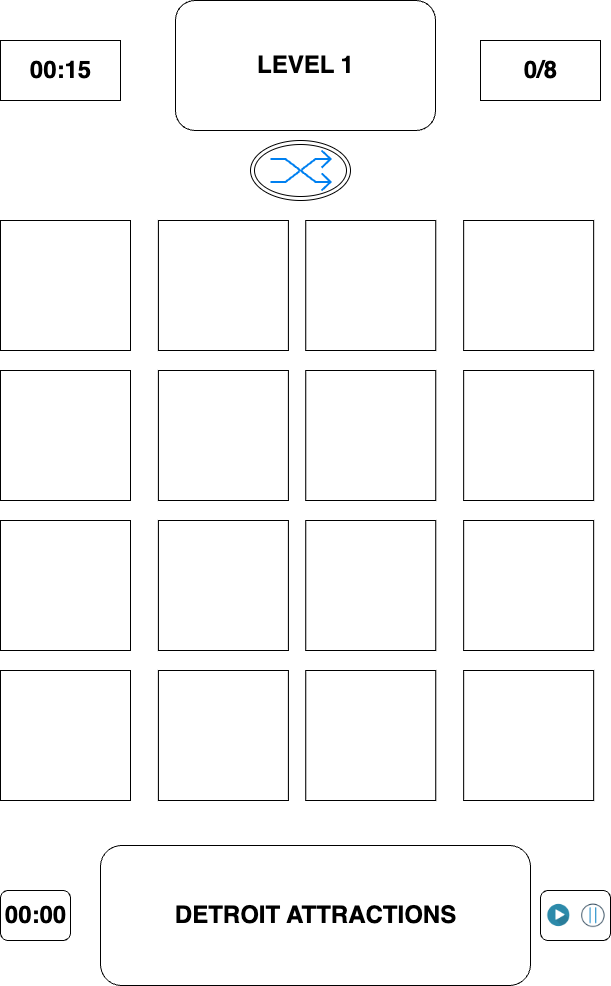

The diagram above was exported from draw.io. Its source (the exported page's mxGraphModel, read from the mxfile embedded in the PNG):
<mxGraphModel dx="876" dy="1359" grid="1" gridSize="10" guides="1" tooltips="1" connect="1" arrows="1" fold="1" page="1" pageScale="1" pageWidth="850" pageHeight="1100" math="0" shadow="0">
  <root>
    <mxCell id="0" />
    <mxCell id="1" style="locked=1;" parent="0" />
    <mxCell id="XeJBTTpiMSOOHTMOzok_-27" value="" style="group" parent="1" vertex="1" connectable="0">
      <mxGeometry x="120" y="300" width="600" height="580" as="geometry" />
    </mxCell>
    <mxCell id="XeJBTTpiMSOOHTMOzok_-6" value="" style="whiteSpace=wrap;html=1;aspect=fixed;" parent="XeJBTTpiMSOOHTMOzok_-27" vertex="1">
      <mxGeometry width="130" height="130" as="geometry" />
    </mxCell>
    <mxCell id="XeJBTTpiMSOOHTMOzok_-7" value="" style="whiteSpace=wrap;html=1;aspect=fixed;" parent="XeJBTTpiMSOOHTMOzok_-27" vertex="1">
      <mxGeometry x="157.89473684210526" width="130" height="130" as="geometry" />
    </mxCell>
    <mxCell id="XeJBTTpiMSOOHTMOzok_-8" value="" style="whiteSpace=wrap;html=1;aspect=fixed;" parent="XeJBTTpiMSOOHTMOzok_-27" vertex="1">
      <mxGeometry x="305.2631578947368" width="130" height="130" as="geometry" />
    </mxCell>
    <mxCell id="XeJBTTpiMSOOHTMOzok_-9" value="" style="whiteSpace=wrap;html=1;aspect=fixed;" parent="XeJBTTpiMSOOHTMOzok_-27" vertex="1">
      <mxGeometry x="463.15789473684214" width="130" height="130" as="geometry" />
    </mxCell>
    <mxCell id="XeJBTTpiMSOOHTMOzok_-11" value="" style="whiteSpace=wrap;html=1;aspect=fixed;" parent="XeJBTTpiMSOOHTMOzok_-27" vertex="1">
      <mxGeometry y="150" width="130" height="130" as="geometry" />
    </mxCell>
    <mxCell id="XeJBTTpiMSOOHTMOzok_-12" value="" style="whiteSpace=wrap;html=1;aspect=fixed;" parent="XeJBTTpiMSOOHTMOzok_-27" vertex="1">
      <mxGeometry x="157.89473684210526" y="150" width="130" height="130" as="geometry" />
    </mxCell>
    <mxCell id="XeJBTTpiMSOOHTMOzok_-13" value="" style="whiteSpace=wrap;html=1;aspect=fixed;" parent="XeJBTTpiMSOOHTMOzok_-27" vertex="1">
      <mxGeometry x="305.2631578947368" y="150" width="130" height="130" as="geometry" />
    </mxCell>
    <mxCell id="XeJBTTpiMSOOHTMOzok_-14" value="" style="whiteSpace=wrap;html=1;aspect=fixed;" parent="XeJBTTpiMSOOHTMOzok_-27" vertex="1">
      <mxGeometry x="463.15789473684214" y="150" width="130" height="130" as="geometry" />
    </mxCell>
    <mxCell id="XeJBTTpiMSOOHTMOzok_-19" value="" style="whiteSpace=wrap;html=1;aspect=fixed;" parent="XeJBTTpiMSOOHTMOzok_-27" vertex="1">
      <mxGeometry y="300" width="130" height="130" as="geometry" />
    </mxCell>
    <mxCell id="XeJBTTpiMSOOHTMOzok_-20" value="" style="whiteSpace=wrap;html=1;aspect=fixed;" parent="XeJBTTpiMSOOHTMOzok_-27" vertex="1">
      <mxGeometry x="157.89473684210526" y="300" width="130" height="130" as="geometry" />
    </mxCell>
    <mxCell id="XeJBTTpiMSOOHTMOzok_-21" value="" style="whiteSpace=wrap;html=1;aspect=fixed;" parent="XeJBTTpiMSOOHTMOzok_-27" vertex="1">
      <mxGeometry x="305.2631578947368" y="300" width="130" height="130" as="geometry" />
    </mxCell>
    <mxCell id="XeJBTTpiMSOOHTMOzok_-22" value="" style="whiteSpace=wrap;html=1;aspect=fixed;" parent="XeJBTTpiMSOOHTMOzok_-27" vertex="1">
      <mxGeometry x="463.15789473684214" y="300" width="130" height="130" as="geometry" />
    </mxCell>
    <mxCell id="XeJBTTpiMSOOHTMOzok_-23" value="" style="whiteSpace=wrap;html=1;aspect=fixed;" parent="XeJBTTpiMSOOHTMOzok_-27" vertex="1">
      <mxGeometry y="450" width="130" height="130" as="geometry" />
    </mxCell>
    <mxCell id="XeJBTTpiMSOOHTMOzok_-24" value="" style="whiteSpace=wrap;html=1;aspect=fixed;" parent="XeJBTTpiMSOOHTMOzok_-27" vertex="1">
      <mxGeometry x="157.89473684210526" y="450" width="130" height="130" as="geometry" />
    </mxCell>
    <mxCell id="XeJBTTpiMSOOHTMOzok_-25" value="" style="whiteSpace=wrap;html=1;aspect=fixed;" parent="XeJBTTpiMSOOHTMOzok_-27" vertex="1">
      <mxGeometry x="305.2631578947368" y="450" width="130" height="130" as="geometry" />
    </mxCell>
    <mxCell id="XeJBTTpiMSOOHTMOzok_-26" value="" style="whiteSpace=wrap;html=1;aspect=fixed;" parent="XeJBTTpiMSOOHTMOzok_-27" vertex="1">
      <mxGeometry x="463.15789473684214" y="450" width="130" height="130" as="geometry" />
    </mxCell>
    <mxCell id="XeJBTTpiMSOOHTMOzok_-28" value="" style="rounded=0;whiteSpace=wrap;html=1;" parent="1" vertex="1">
      <mxGeometry x="120" y="120" width="120" height="60" as="geometry" />
    </mxCell>
    <mxCell id="XeJBTTpiMSOOHTMOzok_-29" value="" style="rounded=0;whiteSpace=wrap;html=1;" parent="1" vertex="1">
      <mxGeometry x="600" y="120" width="120" height="60" as="geometry" />
    </mxCell>
    <mxCell id="XeJBTTpiMSOOHTMOzok_-30" value="" style="rounded=1;whiteSpace=wrap;html=1;" parent="1" vertex="1">
      <mxGeometry x="295" y="80" width="260" height="130" as="geometry" />
    </mxCell>
    <mxCell id="XeJBTTpiMSOOHTMOzok_-31" value="" style="rounded=1;whiteSpace=wrap;html=1;" parent="1" vertex="1">
      <mxGeometry x="220" y="925" width="430" height="140" as="geometry" />
    </mxCell>
    <mxCell id="XeJBTTpiMSOOHTMOzok_-33" value="" style="rounded=1;whiteSpace=wrap;html=1;" parent="1" vertex="1">
      <mxGeometry x="120" y="970" width="70" height="50" as="geometry" />
    </mxCell>
    <mxCell id="XeJBTTpiMSOOHTMOzok_-34" value="" style="rounded=1;whiteSpace=wrap;html=1;" parent="1" vertex="1">
      <mxGeometry x="660" y="970" width="70" height="50" as="geometry" />
    </mxCell>
    <mxCell id="3NkqHm4MvQmC6QCeGdOc-1" value="" style="ellipse;shape=doubleEllipse;whiteSpace=wrap;html=1;" vertex="1" parent="1">
      <mxGeometry x="370" y="220" width="100" height="60" as="geometry" />
    </mxCell>
    <mxCell id="3NkqHm4MvQmC6QCeGdOc-2" value="Text box" parent="0" />
    <mxCell id="3NkqHm4MvQmC6QCeGdOc-3" value="LEVEL 1" style="text;strokeColor=none;fillColor=none;html=1;fontSize=24;fontStyle=1;verticalAlign=middle;align=center;" vertex="1" parent="3NkqHm4MvQmC6QCeGdOc-2">
      <mxGeometry x="310" y="110" width="230" height="70" as="geometry" />
    </mxCell>
    <mxCell id="3NkqHm4MvQmC6QCeGdOc-4" value="00:15" style="text;strokeColor=none;fillColor=none;html=1;fontSize=24;fontStyle=1;verticalAlign=middle;align=center;" vertex="1" parent="3NkqHm4MvQmC6QCeGdOc-2">
      <mxGeometry x="130" y="130" width="100" height="40" as="geometry" />
    </mxCell>
    <mxCell id="3NkqHm4MvQmC6QCeGdOc-5" value="0/8" style="text;strokeColor=none;fillColor=none;html=1;fontSize=24;fontStyle=1;verticalAlign=middle;align=center;" vertex="1" parent="3NkqHm4MvQmC6QCeGdOc-2">
      <mxGeometry x="610" y="130" width="100" height="40" as="geometry" />
    </mxCell>
    <mxCell id="3NkqHm4MvQmC6QCeGdOc-6" value="DETROIT ATTRACTIONS" style="text;strokeColor=none;fillColor=none;html=1;fontSize=24;fontStyle=1;verticalAlign=middle;align=center;" vertex="1" parent="3NkqHm4MvQmC6QCeGdOc-2">
      <mxGeometry x="270" y="950" width="330" height="90" as="geometry" />
    </mxCell>
    <mxCell id="3NkqHm4MvQmC6QCeGdOc-7" value="00:00" style="text;strokeColor=none;fillColor=none;html=1;fontSize=24;fontStyle=1;verticalAlign=middle;align=center;" vertex="1" parent="3NkqHm4MvQmC6QCeGdOc-2">
      <mxGeometry x="130" y="978.75" width="50" height="32.5" as="geometry" />
    </mxCell>
    <mxCell id="3NkqHm4MvQmC6QCeGdOc-9" value="" style="html=1;verticalLabelPosition=bottom;align=center;labelBackgroundColor=#ffffff;verticalAlign=top;strokeWidth=2;strokeColor=#0080F0;shadow=0;dashed=0;shape=mxgraph.ios7.icons.shuffle;pointerEvents=1" vertex="1" parent="3NkqHm4MvQmC6QCeGdOc-2">
      <mxGeometry x="390" y="230" width="60" height="40" as="geometry" />
    </mxCell>
    <mxCell id="3NkqHm4MvQmC6QCeGdOc-10" value="" style="shape=image;html=1;verticalAlign=top;verticalLabelPosition=bottom;labelBackgroundColor=#ffffff;imageAspect=0;aspect=fixed;image=https://cdn0.iconfinder.com/data/icons/mtt-web-icons/139/Play-128.png" vertex="1" parent="3NkqHm4MvQmC6QCeGdOc-2">
      <mxGeometry x="666.75" y="983.38" width="23.25" height="23.25" as="geometry" />
    </mxCell>
    <mxCell id="3NkqHm4MvQmC6QCeGdOc-12" value="" style="shape=image;html=1;verticalAlign=top;verticalLabelPosition=bottom;labelBackgroundColor=#ffffff;imageAspect=0;aspect=fixed;image=https://cdn3.iconfinder.com/data/icons/user-interface-set-10/128/A-09-128.png" vertex="1" parent="3NkqHm4MvQmC6QCeGdOc-2">
      <mxGeometry x="701" y="983.38" width="23.75" height="23.75" as="geometry" />
    </mxCell>
  </root>
</mxGraphModel>